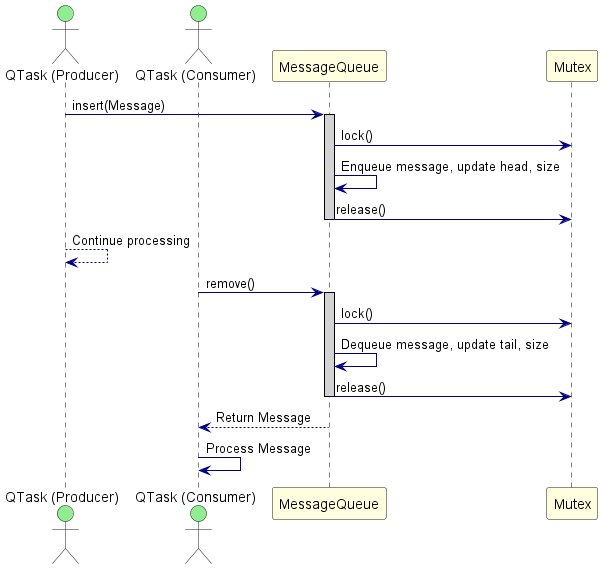

The diagram above was rendered by PlantUML. Its source (embedded in the PNG):
@startuml QueuingPattern_SequenceDiagram

skinparam sequence {
    ActorBackgroundColor LightGreen
    ParticipantBackgroundColor LightYellow
    LifeLineBorderColor Black
    LifeLineBackgroundColor LightGray
    ArrowColor Navy
}

actor "QTask (Producer)" as Producer
actor "QTask (Consumer)" as Consumer
participant "MessageQueue" as MQ
participant "Mutex" as Mtx

Producer -> MQ : insert(Message)
activate MQ
MQ -> Mtx : lock()
MQ -> MQ : Enqueue message, update head, size
MQ -> Mtx : release()
deactivate MQ
Producer --> Producer : Continue processing

Consumer -> MQ : remove()
activate MQ
MQ -> Mtx : lock()
MQ -> MQ : Dequeue message, update tail, size
MQ -> Mtx : release()
deactivate MQ
MQ --> Consumer : Return Message
Consumer -> Consumer : Process Message

@enduml